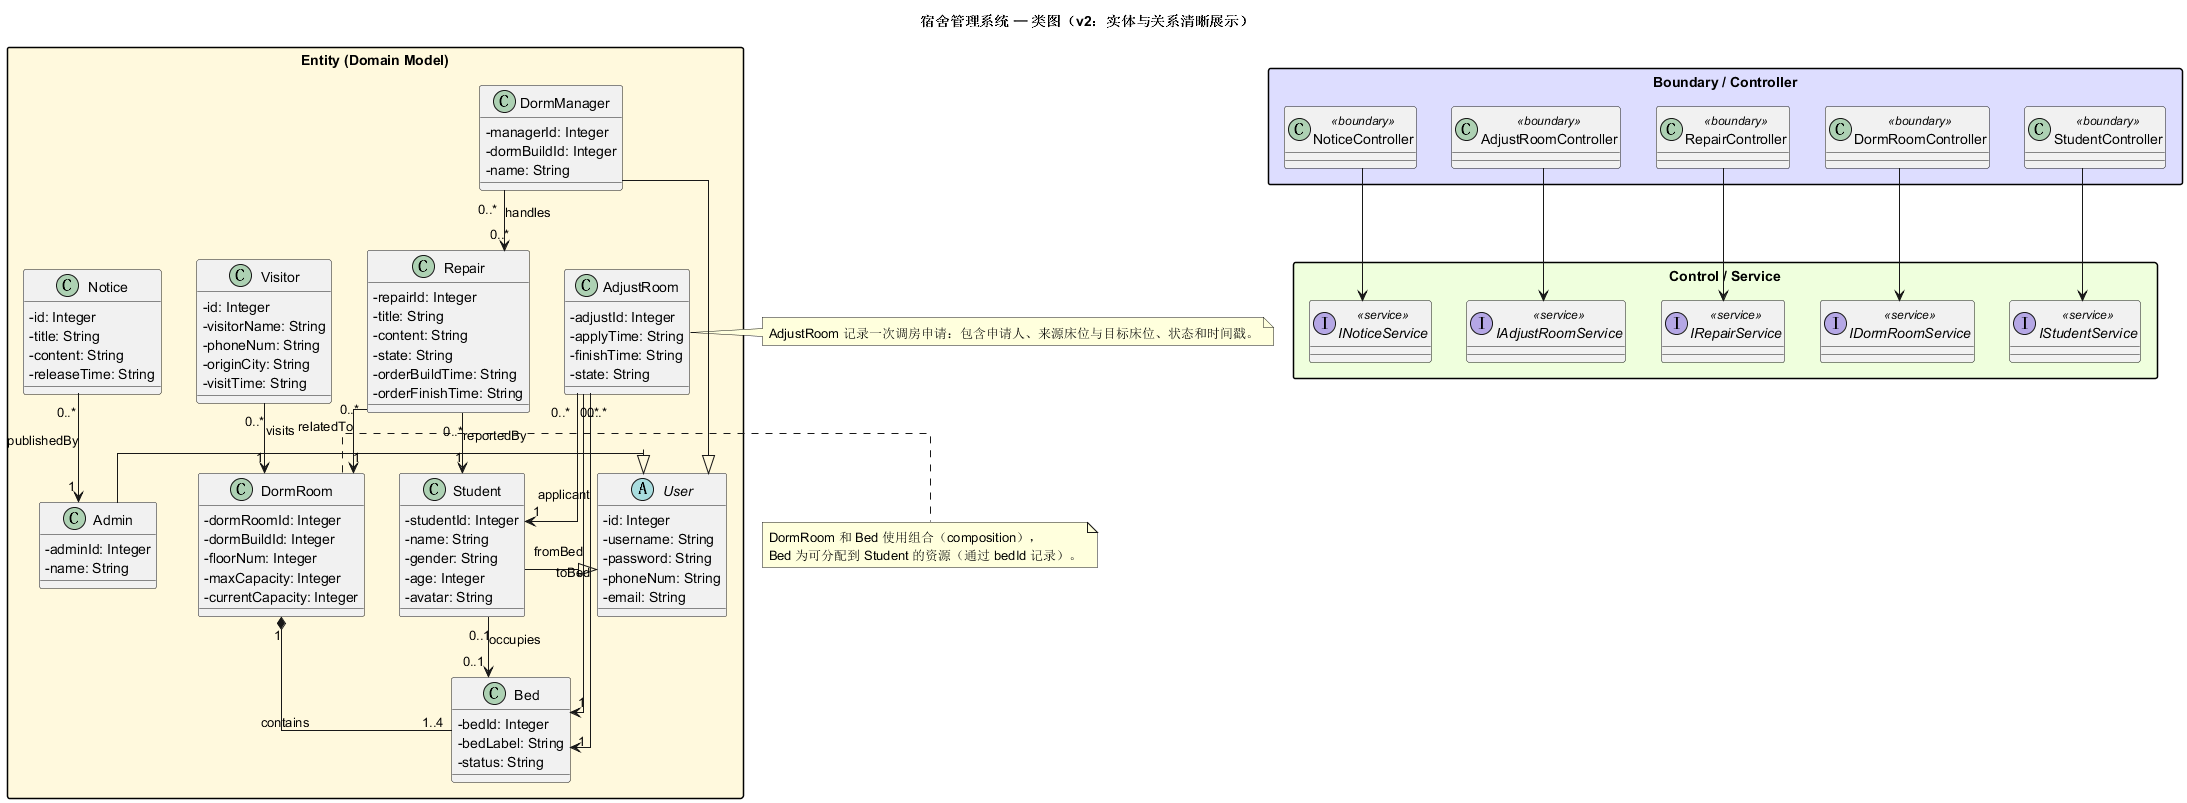

The diagram above was rendered by PlantUML. Its source (embedded in the PNG):
@startuml
title 宿舍管理系统 — 类图（v2：实体与关系清晰展示）
skinparam classAttributeIconSize 0
skinparam shadowing false
skinparam linetype ortho

package "Boundary / Controller" #DDDDFF {
  class StudentController <<boundary>>
  class DormRoomController <<boundary>>
  class RepairController <<boundary>>
  class AdjustRoomController <<boundary>>
  class NoticeController <<boundary>>
}

package "Control / Service" #EEFFDD {
  interface IStudentService <<service>>
  interface IDormRoomService <<service>>
  interface IRepairService <<service>>
  interface IAdjustRoomService <<service>>
  interface INoticeService <<service>>
}

package "Entity (Domain Model)" #FFF8DC {
  abstract class User {
    - id: Integer
    - username: String
    - password: String
    - phoneNum: String
    - email: String
  }

  class Student {
    - studentId: Integer
    - name: String
    - gender: String
    - age: Integer
    - avatar: String
  }

  class Admin {
    - adminId: Integer
    - name: String
  }

  class DormManager {
    - managerId: Integer
    - dormBuildId: Integer
    - name: String
  }

  class DormRoom {
    - dormRoomId: Integer
    - dormBuildId: Integer
    - floorNum: Integer
    - maxCapacity: Integer
    - currentCapacity: Integer
  }

  class Bed {
    - bedId: Integer
    - bedLabel: String
    - status: String
  }

  class Repair {
    - repairId: Integer
    - title: String
    - content: String
    - state: String
    - orderBuildTime: String
    - orderFinishTime: String
  }

  class AdjustRoom {
    - adjustId: Integer
    - applyTime: String
    - finishTime: String
    - state: String
  }

  class Notice {
    - id: Integer
    - title: String
    - content: String
    - releaseTime: String
  }

  class Visitor {
    - id: Integer
    - visitorName: String
    - phoneNum: String
    - originCity: String
    - visitTime: String
  }
}

'-- 继承关系 --'
Student -|> User
Admin -|> User
DormManager -|> User

'-- 控制/服务 依赖关系（箭头方向表示调用） --'
StudentController --> IStudentService
DormRoomController --> IDormRoomService
RepairController --> IRepairService
AdjustRoomController --> IAdjustRoomService
NoticeController --> INoticeService

'-- 实体之间的聚合/组合/关联（明确显示多重性） --'
' DormRoom 包含 Bed（组合：房间生命周期决定床位）'
DormRoom "1" *-- "1..4" Bed : contains

' Student 占用 Bed（关联，Student 持有 bedId 外键）'
Student "0..1" --> "0..1" Bed : occupies

' DormRoom 与 Student 的间接关系：通过 Bed 或 currentCapacity 字段体现'
' 报修单关联到 DormRoom 与 Student'
Repair "0..*" --> "1" DormRoom : relatedTo
Repair "0..*" --> "1" Student : reportedBy

' 调房申请指向申请学生与两端房间/床位'
AdjustRoom "0..*" --> "1" Student : applicant
AdjustRoom "0..*" --> "1" Bed : fromBed
AdjustRoom "0..*" --> "1" Bed : toBed

' 访客访问记录（简单模型）'
Visitor "0..*" --> "1" DormRoom : visits

' 公告由 Admin 发布'
Notice "0..*" --> "1" Admin : publishedBy

' 可选：宿管处理工单（关联）'
DormManager "0..*" --> "0..*" Repair : handles

' 美化与注释
note right of DormRoom
  DormRoom 和 Bed 使用组合（composition），
  Bed 为可分配到 Student 的资源（通过 bedId 记录）。
end note

note left of AdjustRoom
  AdjustRoom 记录一次调房申请：包含申请人、来源床位与目标床位、状态和时间戳。
end note

skinparam packageStyle rect

@enduml